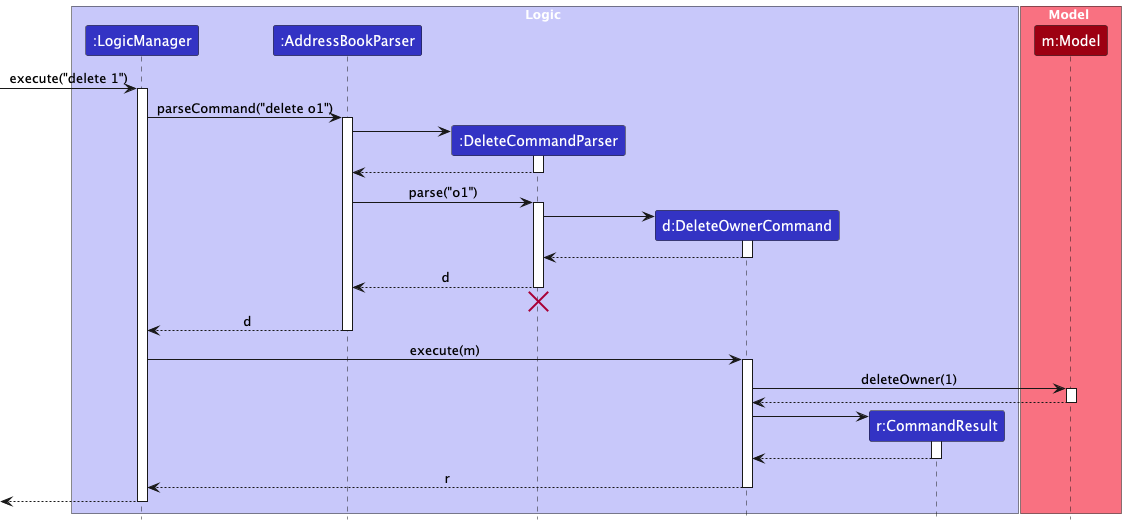

The diagram above was rendered by PlantUML. Its source (embedded in the PNG):
@startuml
!include style.puml
skinparam ArrowFontStyle plain

box Logic LOGIC_COLOR_T1
participant ":LogicManager" as LogicManager LOGIC_COLOR
participant ":AddressBookParser" as AddressBookParser LOGIC_COLOR
participant ":DeleteCommandParser" as DeleteCommandParser LOGIC_COLOR
participant "d:DeleteOwnerCommand" as DeleteOwnerCommand LOGIC_COLOR
participant "r:CommandResult" as CommandResult LOGIC_COLOR
end box

box Model MODEL_COLOR_T1
participant "m:Model" as Model MODEL_COLOR
end box

[-> LogicManager : execute("delete 1")
activate LogicManager

LogicManager -> AddressBookParser : parseCommand("delete o1")
activate AddressBookParser

create DeleteCommandParser
AddressBookParser -> DeleteCommandParser
activate DeleteCommandParser

DeleteCommandParser --> AddressBookParser
deactivate DeleteCommandParser

AddressBookParser -> DeleteCommandParser : parse("o1")
activate DeleteCommandParser

create DeleteOwnerCommand
DeleteCommandParser -> DeleteOwnerCommand
activate DeleteOwnerCommand

DeleteOwnerCommand --> DeleteCommandParser :
deactivate DeleteOwnerCommand

DeleteCommandParser --> AddressBookParser : d
deactivate DeleteCommandParser
'Hidden arrow to position the destroy marker below the end of the activation bar.
DeleteCommandParser -[hidden]-> AddressBookParser
destroy DeleteCommandParser

AddressBookParser --> LogicManager : d
deactivate AddressBookParser

LogicManager -> DeleteOwnerCommand : execute(m)
activate DeleteOwnerCommand

DeleteOwnerCommand -> Model : deleteOwner(1)
activate Model

Model --> DeleteOwnerCommand
deactivate Model

create CommandResult
DeleteOwnerCommand -> CommandResult
activate CommandResult

CommandResult --> DeleteOwnerCommand
deactivate CommandResult

DeleteOwnerCommand --> LogicManager : r
deactivate DeleteOwnerCommand

[<--LogicManager
deactivate LogicManager
@enduml